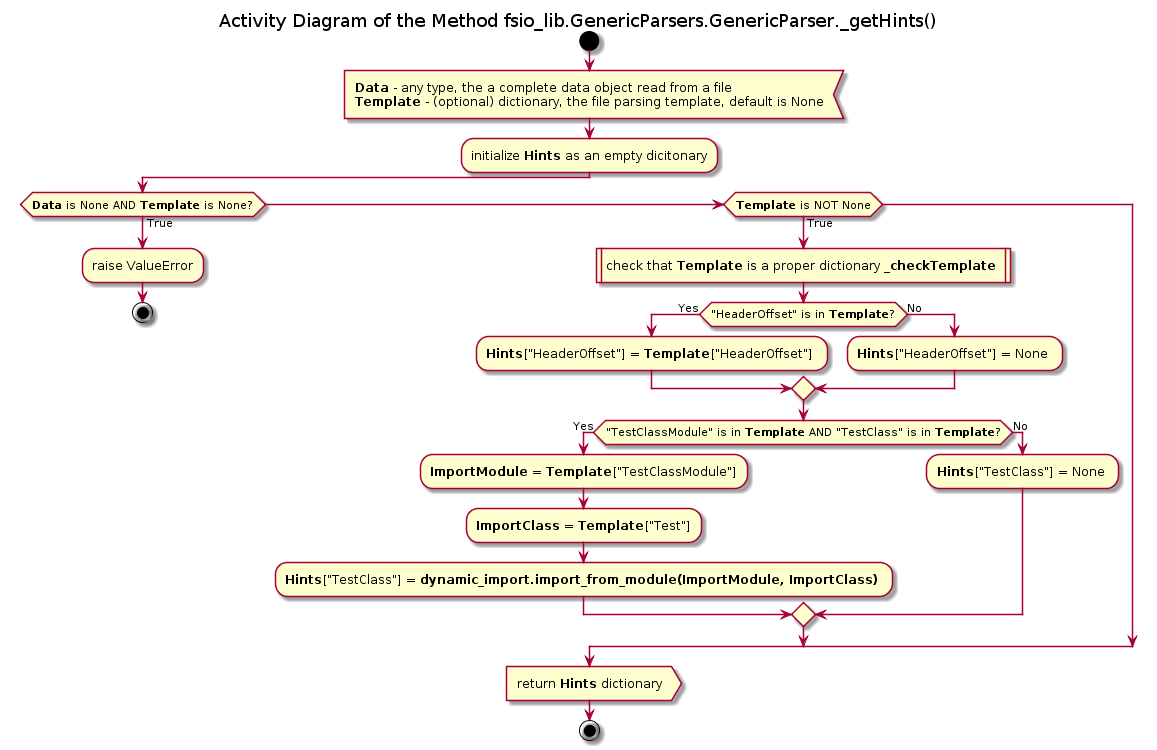

The diagram above was rendered by PlantUML. Its source (embedded in the PNG):
@startuml generic_parsers_generic_parser_gethints

title Activity Diagram of the Method fsio_lib.GenericParsers.GenericParser._getHints()

start

:<b>Data</b> - any type, the a complete data object read from a file
<b>Template</b> - (optional) dictionary, the file parsing template, default is None<

:initialize <b>Hints</b> as an empty dicitonary;

if (<b>Data</b> is None AND <b>Template</b> is None?) then (True)
    :raise ValueError;
    
    stop
elseif (<b>Template</b> is NOT None) then (True)
    :check that <b>Template</b> is a proper dictionary <b>_checkTemplate</b> |
    
    if ("HeaderOffset" is in <b>Template</b>?) then (Yes)
        :<b>Hints</b>["HeaderOffset"] = <b>Template</b>["HeaderOffset"] ;
    else (No)
        :<b>Hints</b>["HeaderOffset"] = None ;
    endif
    
    if ("TestClassModule" is in <b>Template</b> AND "TestClass" is in <b>Template</b>?) then (Yes)
        :<b>ImportModule</b> = <b>Template</b>["TestClassModule"];
        
        :<b>ImportClass</b> = <b>Template</b>["Test"];
        
        :<b>Hints</b>["TestClass"] = <b>dynamic_import.import_from_module(ImportModule, ImportClass)</b> ;
    else (No)
        :<b>Hints</b>["TestClass"] = None ;
    endif
endif

:return <b>Hints</b> dictionary>

stop

@enduml